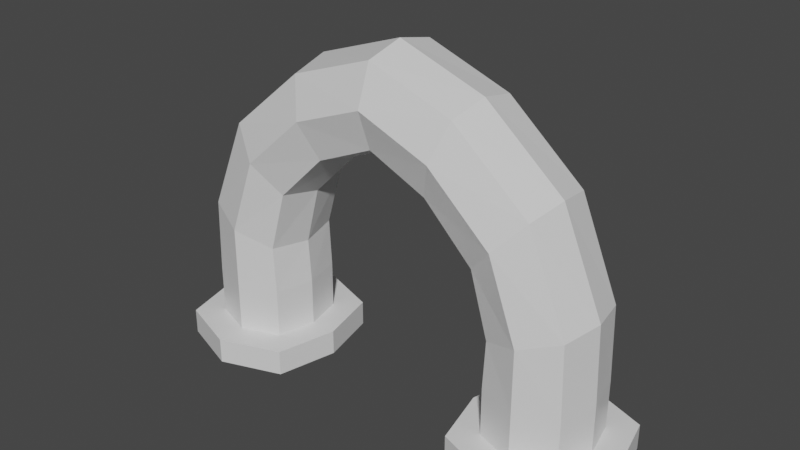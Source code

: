 # Source: arch.blend  (saved by Blender 2.93.20; exported with 4.5.12 LTS)
import bpy
from mathutils import Matrix  # noqa: F401  (used for matrix-valued properties, if any)

bpy.ops.wm.read_factory_settings(use_empty=True)
scene = bpy.context.scene
scene.name = 'Scene'

# ---- collections
col_collection = bpy.data.collections.new('Collection'); scene.collection.children.link(col_collection)

# ---- materials (node trees are filled in below, after node groups)
mat_material = bpy.data.materials.new('Material')
mat_material.alpha_threshold = 0.0
mat_material.use_transparent_shadow = False
mat_material.line_color = (0.0, 0.0, 0.0, 1.0)

# ---- material node trees
mat_material.use_nodes = True; mat_material.node_tree.nodes.clear()
_N = mat_material.node_tree.nodes; _L = mat_material.node_tree.links
n0 = _N.new('ShaderNodeOutputMaterial'); n0.name = 'Material Output'; n0.location = (300, 300)
n1 = _N.new('ShaderNodeBsdfPrincipled'); n1.name = 'Principled BSDF'; n1.location = (10, 300)
n1.distribution = 'GGX'
n1.subsurface_method = 'BURLEY'
n1.inputs[2].default_value = 0.4
n1.inputs[3].default_value = 1.45
n1.inputs[27].default_value = (0.0, 0.0, 0.0, 1.0)
n1.inputs[28].default_value = 1.0
_L.new(n1.outputs[0], n0.inputs[0])
n0.is_active_output = True

# ---- world
world_world = bpy.data.worlds.new('World'); scene.world = world_world
world_world.use_nodes = True; world_world.node_tree.nodes.clear()
_N = world_world.node_tree.nodes; _L = world_world.node_tree.links
n0 = _N.new('ShaderNodeOutputWorld'); n0.name = 'World Output'; n0.location = (300, 300)
n1 = _N.new('ShaderNodeBackground'); n1.name = 'Background'; n1.location = (10, 300)
n1.inputs[0].default_value = (0.05088, 0.05088, 0.05088, 1.0)
_L.new(n1.outputs[0], n0.inputs[0])
n0.is_active_output = True
world_world.color = (0.05088, 0.05088, 0.05088)
world_world.use_sun_shadow = False
world_world.sun_shadow_jitter_overblur = 0.0

# ---- meshes
me_cube = bpy.data.meshes.new('Cube')
me_cube.from_pydata([(-1.665, 1.0, 1.0), (-1.665, 1.0, -1.0), (-1.665, -1.0, 1.0), (-1.665, -1.0, -1.0), (-3.665, 1.0, 1.0), (-3.665, 1.0, -1.0), (-3.665, -1.0, 1.0), (-3.665, -1.0, -1.0), (-3.904, 0.0, -1.0), (-2.665, 1.356, -1.0), (-1.665, 1.0, 0.0), (-3.665, -1.0, 0.0), (-1.665, -1.0, 0.0), (-3.665, 1.0, 0.0), (-2.665, -1.356, 1.0), (-1.427, 0.0, 1.0), (-2.665, -1.356, -1.0), (-3.904, 0.0, 1.0), (-2.665, 1.356, 1.0), (-1.427, 0.0, -1.0), (-2.665, 1.356, 0.0), (-1.427, 0.0, 0.0), (-2.02, 0.6457, -4.79), (-3.904, 0.0, 0.0), (-2.665, -1.356, 0.0), (-2.665, 0.0, 1.0), (-2.02, 0.6457, -1.0), (-2.02, -0.6457, -1.0), (-3.311, 0.6457, -1.0), (-3.311, -0.6457, -1.0), (-3.465, 0.0, -1.0), (-2.665, 0.8758, -1.0), (-2.665, -0.8758, -1.0), (-1.866, 0.0, -1.0), (-2.059, 0.6457, -8.554), (-2.02, -0.6457, -4.79), (-3.311, 0.6457, -4.79), (-3.311, -0.6457, -4.79), (-3.465, 0.0, -4.79), (-2.665, 0.8758, -4.79), (-2.665, -0.8758, -4.79), (-1.866, 0.0, -4.79), (-2.059, 0.6457, -8.554), (-2.059, -0.6457, -8.554), (-3.272, 0.6457, -10.67), (-3.272, -0.6457, -10.67), (-3.416, 0.0, -10.92), (-2.665, 0.8758, -9.612), (-2.665, -0.8758, -9.612), (-1.914, 0.0, -8.301), (-2.059, -0.6457, -8.554), (-3.272, 0.6457, -10.67), (-3.272, -0.6457, -10.67), (-3.416, 0.0, -10.92), (-2.665, 0.8758, -9.612), (-2.665, -0.8758, -9.612), (-1.914, 0.0, -8.301), (-1.765, 0.6457, -13.4), (-1.765, -0.6457, -13.4), (-2.634, 0.6457, -17.95), (-2.634, -0.6457, -17.95), (-2.738, 0.0, -18.5), (-2.2, 0.8758, -15.68), (-2.2, -0.8758, -15.68), (-1.662, 0.0, -12.86), (-0.9568, 0.6457, -17.23), (-0.9568, -0.6457, -17.23), (-1.386, 0.6457, -23.03), (-1.386, -0.6457, -23.03), (-1.438, 0.0, -23.73), (-1.172, 0.8758, -20.13), (-1.172, -0.8758, -20.13), (-0.9056, 0.0, -16.54), (0.124, 0.6457, -19.26), (0.124, -0.6457, -19.26), (0.1511, 0.6457, -25.41), (0.1511, -0.6457, -25.41), (0.1543, 0.0, -26.14), (0.1375, 0.8758, -22.33), (0.1375, -0.8758, -22.33), (0.1207, 0.0, -18.52), (0.1375, 0.0, -22.33)], [], [(25, 17, 6, 14), (24, 14, 6, 11), (23, 17, 4, 13), (3, 16, 32, 27), (21, 15, 2, 12), (20, 18, 0, 10), (9, 20, 10, 1), (5, 13, 20, 9), (13, 4, 18, 20), (19, 21, 12, 3), (1, 10, 21, 19), (10, 0, 15, 21), (5, 9, 31, 28), (8, 5, 28, 30), (19, 3, 27, 33), (8, 23, 13, 5), (7, 11, 23, 8), (11, 6, 17, 23), (16, 24, 11, 7), (3, 12, 24, 16), (12, 2, 14, 24), (15, 25, 14, 2), (0, 18, 25, 15), (18, 4, 17, 25), (30, 28, 36, 38), (32, 29, 37, 40), (28, 31, 39, 36), (26, 33, 41, 22), (9, 1, 26, 31), (7, 8, 30, 29), (1, 19, 33, 26), (16, 7, 29, 32), (36, 39, 47, 44), (22, 41, 49, 34), (39, 22, 34, 47), (41, 35, 43, 49), (27, 32, 40, 35), (29, 30, 38, 37), (33, 27, 35, 41), (31, 26, 22, 39), (49, 43, 50, 56), (45, 46, 53, 52), (43, 48, 55, 50), (46, 44, 51, 53), (40, 37, 45, 48), (38, 36, 44, 46), (35, 40, 48, 43), (37, 38, 46, 45), (42, 56, 64, 57), (54, 42, 57, 62), (56, 50, 58, 64), (52, 53, 61, 60), (47, 34, 42, 54), (34, 49, 56, 42), (44, 47, 54, 51), (48, 45, 52, 55), (59, 62, 70, 67), (57, 64, 72, 65), (62, 57, 65, 70), (64, 58, 66, 72), (51, 54, 62, 59), (55, 52, 60, 63), (53, 51, 59, 61), (50, 55, 63, 58), (67, 70, 78, 75), (65, 72, 80, 73), (70, 65, 73, 78), (72, 66, 74, 80), (63, 60, 68, 71), (61, 59, 67, 69), (58, 63, 71, 66), (60, 61, 69, 68), (81, 80, 74, 79), (77, 81, 79, 76), (75, 78, 81, 77), (78, 73, 80, 81), (71, 68, 76, 79), (69, 67, 75, 77), (66, 71, 79, 74), (68, 69, 77, 76)])
_uv = me_cube.uv_layers.new(name='UVMap')
_uv.uv.foreach_set('vector', [0.75, 0.625, 0.875, 0.625, 0.875, 0.75, 0.75, 0.75, 0.5, 0.875, 0.625, 0.875, 0.625, 1.0, 0.5, 1.0, 0.5, 0.125, 0.625, 0.125, 0.625, 0.25, 0.5, 0.25, 0.375, 0.75, 0.375, 0.875, 0.375, 0.875, 0.375, 0.75, 0.5, 0.625, 0.625, 0.625, 0.625, 0.75, 0.5, 0.75, 0.5, 0.375, 0.625, 0.375, 0.625, 0.5, 0.5, 0.5, 0.375, 0.375, 0.5, 0.375, 0.5, 0.5, 0.375, 0.5, 0.375, 0.25, 0.5, 0.25, 0.5, 0.375, 0.375, 0.375, 0.5, 0.25, 0.625, 0.25, 0.625, 0.375, 0.5, 0.375, 0.375, 0.625, 0.5, 0.625, 0.5, 0.75, 0.375, 0.75, 0.375, 0.5, 0.5, 0.5, 0.5, 0.625, 0.375, 0.625, 0.5, 0.5, 0.625, 0.5, 0.625, 0.625, 0.5, 0.625, 0.375, 0.25, 0.375, 0.375, 0.375, 0.375, 0.375, 0.25, 0.375, 0.125, 0.375, 0.25, 0.375, 0.25, 0.375, 0.125, 0.375, 0.625, 0.375, 0.75, 0.375, 0.75, 0.375, 0.625, 0.375, 0.125, 0.5, 0.125, 0.5, 0.25, 0.375, 0.25, 0.375, 0.0, 0.5, 0.0, 0.5, 0.125, 0.375, 0.125, 0.5, 0.0, 0.625, 0.0, 0.625, 0.125, 0.5, 0.125, 0.375, 0.875, 0.5, 0.875, 0.5, 1.0, 0.375, 1.0, 0.375, 0.75, 0.5, 0.75, 0.5, 0.875, 0.375, 0.875, 0.5, 0.75, 0.625, 0.75, 0.625, 0.875, 0.5, 0.875, 0.625, 0.625, 0.75, 0.625, 0.75, 0.75, 0.625, 0.75, 0.625, 0.5, 0.75, 0.5, 0.75, 0.625, 0.625, 0.625, 0.75, 0.5, 0.875, 0.5, 0.875, 0.625, 0.75, 0.625, 0.375, 0.125, 0.375, 0.25, 0.375, 0.25, 0.375, 0.125, 0.375, 0.875, 0.375, 1.0, 0.375, 1.0, 0.375, 0.875, 0.375, 0.25, 0.375, 0.375, 0.375, 0.375, 0.375, 0.25, 0.375, 0.5, 0.375, 0.625, 0.375, 0.625, 0.375, 0.5, 0.375, 0.375, 0.375, 0.5, 0.375, 0.5, 0.375, 0.375, 0.375, 0.0, 0.375, 0.125, 0.375, 0.125, 0.375, 0.0, 0.375, 0.5, 0.375, 0.625, 0.375, 0.625, 0.375, 0.5, 0.375, 0.875, 0.375, 1.0, 0.375, 1.0, 0.375, 0.875, 0.375, 0.25, 0.375, 0.375, 0.375, 0.375, 0.375, 0.25, 0.375, 0.5, 0.375, 0.625, 0.375, 0.625, 0.375, 0.5, 0.375, 0.375, 0.375, 0.5, 0.375, 0.5, 0.375, 0.375, 0.375, 0.625, 0.375, 0.75, 0.375, 0.75, 0.375, 0.625, 0.375, 0.75, 0.375, 0.875, 0.375, 0.875, 0.375, 0.75, 0.375, 0.0, 0.375, 0.125, 0.375, 0.125, 0.375, 0.0, 0.375, 0.625, 0.375, 0.75, 0.375, 0.75, 0.375, 0.625, 0.375, 0.375, 0.375, 0.5, 0.375, 0.5, 0.375, 0.375, 0.375, 0.625, 0.375, 0.75, 0.375, 0.75, 0.375, 0.625, 0.375, 0.0, 0.375, 0.125, 0.375, 0.125, 0.375, 0.0, 0.375, 0.75, 0.375, 0.875, 0.375, 0.875, 0.375, 0.75, 0.375, 0.125, 0.375, 0.25, 0.375, 0.25, 0.375, 0.125, 0.375, 0.875, 0.375, 1.0, 0.375, 1.0, 0.375, 0.875, 0.375, 0.125, 0.375, 0.25, 0.375, 0.25, 0.375, 0.125, 0.375, 0.75, 0.375, 0.875, 0.375, 0.875, 0.375, 0.75, 0.375, 0.0, 0.375, 0.125, 0.375, 0.125, 0.375, 0.0, 0.375, 0.5, 0.375, 0.625, 0.375, 0.625, 0.375, 0.5, 0.375, 0.375, 0.375, 0.5, 0.375, 0.5, 0.375, 0.375, 0.375, 0.625, 0.375, 0.75, 0.375, 0.75, 0.375, 0.625, 0.375, 0.0, 0.375, 0.125, 0.375, 0.125, 0.375, 0.0, 0.375, 0.375, 0.375, 0.5, 0.375, 0.5, 0.375, 0.375, 0.375, 0.5, 0.375, 0.625, 0.375, 0.625, 0.375, 0.5, 0.375, 0.25, 0.375, 0.375, 0.375, 0.375, 0.375, 0.25, 0.375, 0.875, 0.375, 1.0, 0.375, 1.0, 0.375, 0.875, 0.375, 0.25, 0.375, 0.375, 0.375, 0.375, 0.375, 0.25, 0.375, 0.5, 0.375, 0.625, 0.375, 0.625, 0.375, 0.5, 0.375, 0.375, 0.375, 0.5, 0.375, 0.5, 0.375, 0.375, 0.375, 0.625, 0.375, 0.75, 0.375, 0.75, 0.375, 0.625, 0.375, 0.25, 0.375, 0.375, 0.375, 0.375, 0.375, 0.25, 0.375, 0.875, 0.375, 1.0, 0.375, 1.0, 0.375, 0.875, 0.375, 0.125, 0.375, 0.25, 0.375, 0.25, 0.375, 0.125, 0.375, 0.75, 0.375, 0.875, 0.375, 0.875, 0.375, 0.75, 0.375, 0.25, 0.375, 0.375, 0.375, 0.375, 0.375, 0.25, 0.375, 0.5, 0.375, 0.625, 0.375, 0.625, 0.375, 0.5, 0.375, 0.375, 0.375, 0.5, 0.375, 0.5, 0.375, 0.375, 0.375, 0.625, 0.375, 0.75, 0.375, 0.75, 0.375, 0.625, 0.375, 0.875, 0.375, 1.0, 0.375, 1.0, 0.375, 0.875, 0.375, 0.125, 0.375, 0.25, 0.375, 0.25, 0.375, 0.125, 0.375, 0.75, 0.375, 0.875, 0.375, 0.875, 0.375, 0.75, 0.375, 0.0, 0.375, 0.125, 0.375, 0.125, 0.375, 0.0, 0.25, 0.625, 0.375, 0.625, 0.375, 0.75, 0.25, 0.75, 0.125, 0.625, 0.25, 0.625, 0.25, 0.75, 0.125, 0.75, 0.125, 0.5, 0.25, 0.5, 0.25, 0.625, 0.125, 0.625, 0.25, 0.5, 0.375, 0.5, 0.375, 0.625, 0.25, 0.625, 0.375, 0.875, 0.375, 1.0, 0.375, 1.0, 0.375, 0.875, 0.375, 0.125, 0.375, 0.25, 0.375, 0.25, 0.375, 0.125, 0.375, 0.75, 0.375, 0.875, 0.375, 0.875, 0.375, 0.75, 0.375, 0.0, 0.375, 0.125, 0.375, 0.125, 0.375, 0.0])
me_cube.materials.append(mat_material)
me_cube.use_remesh_preserve_volume = False
me_cube.use_remesh_preserve_attributes = False
me_cube.use_mirror_vertex_groups = False
me_cube.update()

# ---- objects
ob_cube = bpy.data.objects.new('Cube', me_cube)

# ---- transforms, parenting, visibility, modifiers, constraints
ob_cube.location = (-0.147, -3.947, 0.0)
ob_cube.scale = (1.0, -1.0, -0.2098)
ob_cube.lock_rotations_4d = False
ob_cube.empty_display_type = 'ARROWS'
ob_cube.lineart.crease_threshold = 0.0
_m = ob_cube.modifiers.new('Mirror', 'MIRROR')
_m.merge_threshold = 1.0

# ---- collection membership
col_collection.objects.link(ob_cube)

# ---- scene / render settings (as saved in the file)
scene.frame_start = 1; scene.frame_end = 250; scene.frame_set(1)
scene.render.engine = 'BLENDER_EEVEE_NEXT'
scene.cycles.use_denoising = False
scene.cycles.samples = 128
scene.cycles.sampling_pattern = 'TABULATED_SOBOL'
scene.cycles.use_adaptive_sampling = False
scene.cycles.use_light_tree = False
scene.view_settings.view_transform = 'Filmic'
bpy.context.view_layer.update()

# ---- added for rendering (the .blend has no active camera and no usable light): camera, sun
cam_auto = bpy.data.cameras.new('AutoCamera')
cam_auto.lens = 50.0
cam_auto.sensor_width = 36.0
cam_auto.clip_end = 1000.0
ob_auto_camera = bpy.data.objects.new('AutoCamera', cam_auto)
scene.collection.objects.link(ob_auto_camera)
ob_auto_camera.location = (9.13986, -15.0911, 10.0671)
ob_auto_camera.rotation_euler = (1.09748, -7.21219e-08, 0.694738)
scene.camera = ob_auto_camera
light_auto_sun = bpy.data.lights.new('AutoSun', 'SUN')
light_auto_sun.energy = 3.0
light_auto_sun.angle = 0.0523599
ob_auto_sun = bpy.data.objects.new('AutoSun', light_auto_sun)
scene.collection.objects.link(ob_auto_sun)
ob_auto_sun.rotation_euler = (0.872665, 0.174533, 0.523599)
bpy.context.view_layer.update()
